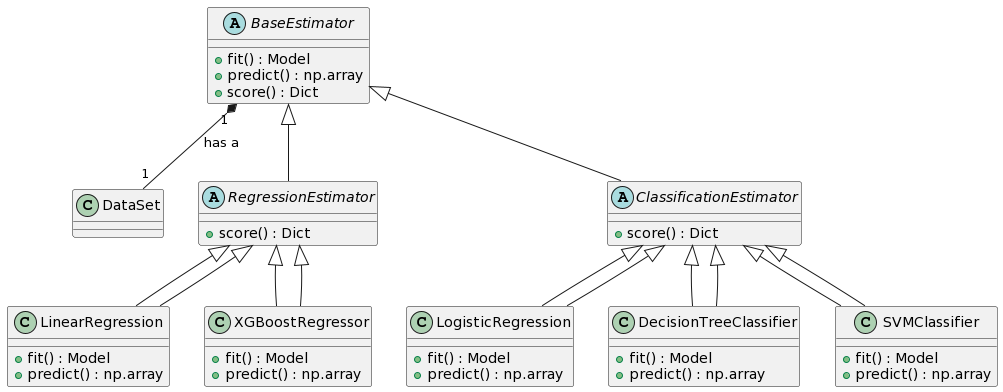

The diagram above was rendered by PlantUML. Its source (embedded in the PNG):
@startuml
class DataSet {
}

abstract class BaseEstimator {
  + fit() : Model
  + predict() : np.array
  + score() : Dict
}

BaseEstimator "1" *-- "1" DataSet : has a

abstract class RegressionEstimator {
  + score() : Dict
}

class LinearRegression extends RegressionEstimator {
  + fit() : Model
  + predict() : np.array
}

class XGBoostRegressor extends RegressionEstimator {
  + fit() : Model
  + predict() : np.array
}

abstract class ClassificationEstimator {
  + score() : Dict
}

class LogisticRegression extends ClassificationEstimator {
  + fit() : Model
  + predict() : np.array
}

class DecisionTreeClassifier extends ClassificationEstimator {
  + fit() : Model
  + predict() : np.array
}

class SVMClassifier extends ClassificationEstimator {
  + fit() : Model
  + predict() : np.array
}

BaseEstimator <|-- RegressionEstimator
BaseEstimator <|-- ClassificationEstimator
RegressionEstimator <|-- LinearRegression
RegressionEstimator <|-- XGBoostRegressor
ClassificationEstimator <|-- LogisticRegression
ClassificationEstimator <|-- DecisionTreeClassifier
ClassificationEstimator <|-- SVMClassifier
@enduml